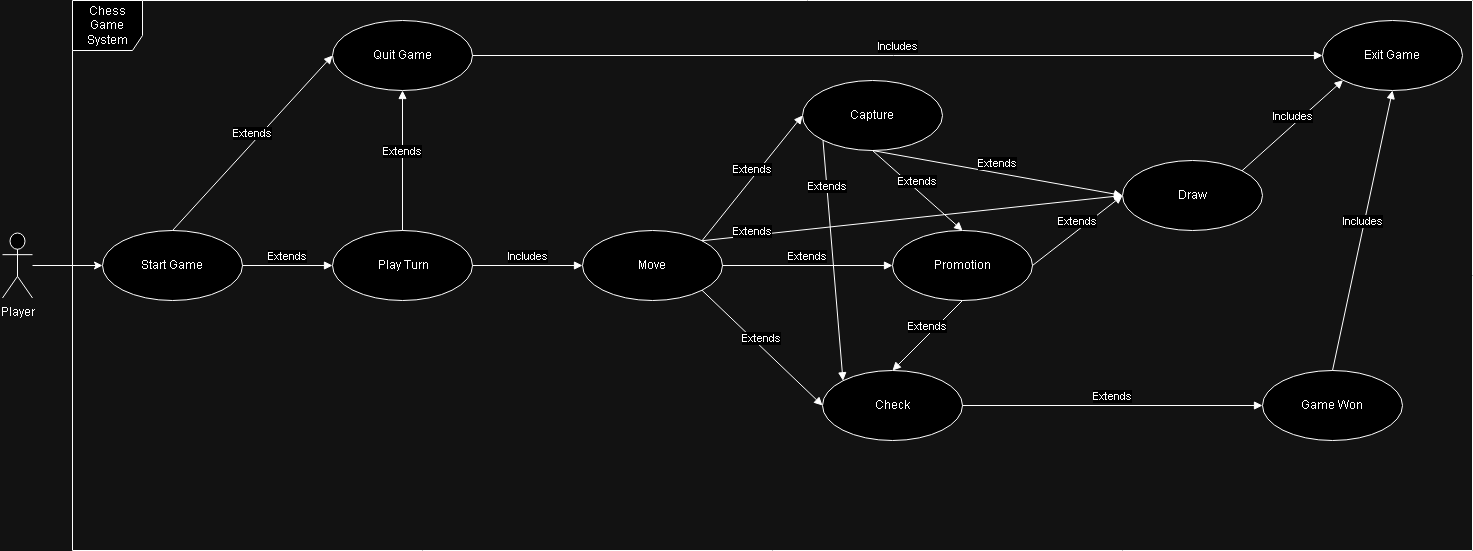

The diagram above was exported from draw.io. Its source (the exported page's mxGraphModel, read from the mxfile embedded in the PNG):
<mxGraphModel dx="1674" dy="818" grid="1" gridSize="10" guides="1" tooltips="1" connect="1" arrows="1" fold="1" page="1" pageScale="1" pageWidth="850" pageHeight="1100" math="0" shadow="0">
  <root>
    <mxCell id="0" />
    <mxCell id="1" parent="0" />
    <mxCell id="_bxnCXP83pB7pQxigPAX-1" value="Player" style="shape=umlActor;verticalLabelPosition=bottom;verticalAlign=top;html=1;outlineConnect=0;" parent="1" vertex="1">
      <mxGeometry x="80" y="402.5" width="30" height="65" as="geometry" />
    </mxCell>
    <mxCell id="_bxnCXP83pB7pQxigPAX-2" value="Chess Game System" style="shape=umlFrame;whiteSpace=wrap;html=1;pointerEvents=0;width=70;height=50;" parent="1" vertex="1">
      <mxGeometry x="150" y="170" width="1400" height="550" as="geometry" />
    </mxCell>
    <mxCell id="_bxnCXP83pB7pQxigPAX-3" value="Start Game" style="ellipse;whiteSpace=wrap;html=1;" parent="1" vertex="1">
      <mxGeometry x="180" y="400" width="140" height="70" as="geometry" />
    </mxCell>
    <mxCell id="_bxnCXP83pB7pQxigPAX-4" value="Quit Game" style="ellipse;whiteSpace=wrap;html=1;" parent="1" vertex="1">
      <mxGeometry x="410" y="190" width="140" height="70" as="geometry" />
    </mxCell>
    <mxCell id="_bxnCXP83pB7pQxigPAX-5" value="Exit Game" style="ellipse;whiteSpace=wrap;html=1;" parent="1" vertex="1">
      <mxGeometry x="1400" y="190" width="140" height="70" as="geometry" />
    </mxCell>
    <mxCell id="_bxnCXP83pB7pQxigPAX-6" value="&amp;nbsp;Play Turn" style="ellipse;whiteSpace=wrap;html=1;" parent="1" vertex="1">
      <mxGeometry x="410" y="400" width="140" height="70" as="geometry" />
    </mxCell>
    <mxCell id="_bxnCXP83pB7pQxigPAX-7" value="Draw" style="ellipse;whiteSpace=wrap;html=1;" parent="1" vertex="1">
      <mxGeometry x="1200" y="330" width="140" height="70" as="geometry" />
    </mxCell>
    <mxCell id="_bxnCXP83pB7pQxigPAX-8" value="Promotion" style="ellipse;whiteSpace=wrap;html=1;" parent="1" vertex="1">
      <mxGeometry x="970" y="400" width="140" height="70" as="geometry" />
    </mxCell>
    <mxCell id="_bxnCXP83pB7pQxigPAX-9" value="Capture" style="ellipse;whiteSpace=wrap;html=1;" parent="1" vertex="1">
      <mxGeometry x="880" y="250" width="140" height="70" as="geometry" />
    </mxCell>
    <mxCell id="_bxnCXP83pB7pQxigPAX-10" value="Check" style="ellipse;whiteSpace=wrap;html=1;" parent="1" vertex="1">
      <mxGeometry x="900" y="540" width="140" height="70" as="geometry" />
    </mxCell>
    <mxCell id="_bxnCXP83pB7pQxigPAX-11" value="Game Won" style="ellipse;whiteSpace=wrap;html=1;" parent="1" vertex="1">
      <mxGeometry x="1340" y="540" width="140" height="70" as="geometry" />
    </mxCell>
    <mxCell id="_bxnCXP83pB7pQxigPAX-12" value="Move" style="ellipse;whiteSpace=wrap;html=1;" parent="1" vertex="1">
      <mxGeometry x="660" y="400" width="140" height="70" as="geometry" />
    </mxCell>
    <mxCell id="_bxnCXP83pB7pQxigPAX-13" value="" style="endArrow=classic;html=1;rounded=0;entryX=0;entryY=0.5;entryDx=0;entryDy=0;" parent="1" source="_bxnCXP83pB7pQxigPAX-1" target="_bxnCXP83pB7pQxigPAX-3" edge="1">
      <mxGeometry width="50" height="50" relative="1" as="geometry">
        <mxPoint x="730" y="450" as="sourcePoint" />
        <mxPoint x="780" y="400" as="targetPoint" />
      </mxGeometry>
    </mxCell>
    <mxCell id="_bxnCXP83pB7pQxigPAX-15" value="Extends" style="html=1;verticalAlign=bottom;endArrow=block;curved=0;rounded=0;exitX=1;exitY=0.5;exitDx=0;exitDy=0;entryX=0;entryY=0.5;entryDx=0;entryDy=0;" parent="1" source="_bxnCXP83pB7pQxigPAX-3" target="_bxnCXP83pB7pQxigPAX-6" edge="1">
      <mxGeometry width="80" relative="1" as="geometry">
        <mxPoint x="710" y="420" as="sourcePoint" />
        <mxPoint x="790" y="420" as="targetPoint" />
      </mxGeometry>
    </mxCell>
    <mxCell id="_bxnCXP83pB7pQxigPAX-16" value="Includes" style="html=1;verticalAlign=bottom;endArrow=block;curved=0;rounded=0;exitX=1;exitY=0.5;exitDx=0;exitDy=0;entryX=0;entryY=0.5;entryDx=0;entryDy=0;" parent="1" source="_bxnCXP83pB7pQxigPAX-6" target="_bxnCXP83pB7pQxigPAX-12" edge="1">
      <mxGeometry width="80" relative="1" as="geometry">
        <mxPoint x="560" y="434.5" as="sourcePoint" />
        <mxPoint x="650" y="434.5" as="targetPoint" />
      </mxGeometry>
    </mxCell>
    <mxCell id="_bxnCXP83pB7pQxigPAX-17" value="Extends" style="html=1;verticalAlign=bottom;endArrow=block;curved=0;rounded=0;exitX=0.5;exitY=0;exitDx=0;exitDy=0;entryX=0;entryY=0.5;entryDx=0;entryDy=0;" parent="1" source="_bxnCXP83pB7pQxigPAX-3" target="_bxnCXP83pB7pQxigPAX-4" edge="1">
      <mxGeometry width="80" relative="1" as="geometry">
        <mxPoint x="330" y="445" as="sourcePoint" />
        <mxPoint x="420" y="445" as="targetPoint" />
      </mxGeometry>
    </mxCell>
    <mxCell id="_bxnCXP83pB7pQxigPAX-18" value="Extends" style="html=1;verticalAlign=bottom;endArrow=block;curved=0;rounded=0;exitX=1;exitY=0;exitDx=0;exitDy=0;entryX=0;entryY=0.5;entryDx=0;entryDy=0;" parent="1" source="_bxnCXP83pB7pQxigPAX-12" target="_bxnCXP83pB7pQxigPAX-9" edge="1">
      <mxGeometry width="80" relative="1" as="geometry">
        <mxPoint x="330" y="445" as="sourcePoint" />
        <mxPoint x="420" y="445" as="targetPoint" />
      </mxGeometry>
    </mxCell>
    <mxCell id="_bxnCXP83pB7pQxigPAX-19" value="Extends" style="html=1;verticalAlign=bottom;endArrow=block;curved=0;rounded=0;exitX=1;exitY=0.5;exitDx=0;exitDy=0;entryX=0;entryY=0.5;entryDx=0;entryDy=0;" parent="1" source="_bxnCXP83pB7pQxigPAX-12" target="_bxnCXP83pB7pQxigPAX-8" edge="1">
      <mxGeometry width="80" relative="1" as="geometry">
        <mxPoint x="789" y="420" as="sourcePoint" />
        <mxPoint x="910" y="315" as="targetPoint" />
      </mxGeometry>
    </mxCell>
    <mxCell id="_bxnCXP83pB7pQxigPAX-20" value="Extends" style="html=1;verticalAlign=bottom;endArrow=block;curved=0;rounded=0;exitX=1;exitY=1;exitDx=0;exitDy=0;entryX=0;entryY=0.5;entryDx=0;entryDy=0;" parent="1" source="_bxnCXP83pB7pQxigPAX-12" target="_bxnCXP83pB7pQxigPAX-10" edge="1">
      <mxGeometry width="80" relative="1" as="geometry">
        <mxPoint x="810" y="445" as="sourcePoint" />
        <mxPoint x="910" y="445" as="targetPoint" />
      </mxGeometry>
    </mxCell>
    <mxCell id="_bxnCXP83pB7pQxigPAX-21" value="Extends" style="html=1;verticalAlign=bottom;endArrow=block;curved=0;rounded=0;exitX=1;exitY=0.5;exitDx=0;exitDy=0;entryX=0;entryY=0.5;entryDx=0;entryDy=0;" parent="1" source="_bxnCXP83pB7pQxigPAX-10" target="_bxnCXP83pB7pQxigPAX-11" edge="1">
      <mxGeometry width="80" relative="1" as="geometry">
        <mxPoint x="789" y="470" as="sourcePoint" />
        <mxPoint x="910" y="585" as="targetPoint" />
      </mxGeometry>
    </mxCell>
    <mxCell id="_bxnCXP83pB7pQxigPAX-22" value="Extends" style="html=1;verticalAlign=bottom;endArrow=block;curved=0;rounded=0;exitX=1;exitY=0.5;exitDx=0;exitDy=0;entryX=0;entryY=0.5;entryDx=0;entryDy=0;" parent="1" source="_bxnCXP83pB7pQxigPAX-8" target="_bxnCXP83pB7pQxigPAX-7" edge="1">
      <mxGeometry width="80" relative="1" as="geometry">
        <mxPoint x="1050" y="585" as="sourcePoint" />
        <mxPoint x="1150" y="585" as="targetPoint" />
      </mxGeometry>
    </mxCell>
    <mxCell id="_bxnCXP83pB7pQxigPAX-23" value="Extends" style="html=1;verticalAlign=bottom;endArrow=block;curved=0;rounded=0;exitX=0.5;exitY=1;exitDx=0;exitDy=0;entryX=0.5;entryY=0;entryDx=0;entryDy=0;" parent="1" source="_bxnCXP83pB7pQxigPAX-8" target="_bxnCXP83pB7pQxigPAX-10" edge="1">
      <mxGeometry width="80" relative="1" as="geometry">
        <mxPoint x="1050" y="445" as="sourcePoint" />
        <mxPoint x="1145" y="375" as="targetPoint" />
      </mxGeometry>
    </mxCell>
    <mxCell id="_bxnCXP83pB7pQxigPAX-24" value="Extends" style="html=1;verticalAlign=bottom;endArrow=block;curved=0;rounded=0;exitX=0.5;exitY=1;exitDx=0;exitDy=0;entryX=0.5;entryY=0;entryDx=0;entryDy=0;" parent="1" source="_bxnCXP83pB7pQxigPAX-9" target="_bxnCXP83pB7pQxigPAX-8" edge="1">
      <mxGeometry width="80" relative="1" as="geometry">
        <mxPoint x="980" y="480" as="sourcePoint" />
        <mxPoint x="980" y="550" as="targetPoint" />
      </mxGeometry>
    </mxCell>
    <mxCell id="_bxnCXP83pB7pQxigPAX-25" value="Extends" style="html=1;verticalAlign=bottom;endArrow=block;curved=0;rounded=0;exitX=0;exitY=1;exitDx=0;exitDy=0;entryX=0;entryY=0;entryDx=0;entryDy=0;" parent="1" source="_bxnCXP83pB7pQxigPAX-9" target="_bxnCXP83pB7pQxigPAX-10" edge="1">
      <mxGeometry x="-0.5442" width="80" relative="1" as="geometry">
        <mxPoint x="980" y="350" as="sourcePoint" />
        <mxPoint x="1060" y="410" as="targetPoint" />
        <mxPoint as="offset" />
      </mxGeometry>
    </mxCell>
    <mxCell id="_bxnCXP83pB7pQxigPAX-26" value="Extends" style="html=1;verticalAlign=bottom;endArrow=block;curved=0;rounded=0;exitX=0.5;exitY=1;exitDx=0;exitDy=0;entryX=0;entryY=0.5;entryDx=0;entryDy=0;" parent="1" source="_bxnCXP83pB7pQxigPAX-9" target="_bxnCXP83pB7pQxigPAX-7" edge="1">
      <mxGeometry width="80" relative="1" as="geometry">
        <mxPoint x="980" y="350" as="sourcePoint" />
        <mxPoint x="1050" y="410" as="targetPoint" />
      </mxGeometry>
    </mxCell>
    <mxCell id="_bxnCXP83pB7pQxigPAX-27" value="Includes" style="html=1;verticalAlign=bottom;endArrow=block;curved=0;rounded=0;exitX=1;exitY=0;exitDx=0;exitDy=0;entryX=0;entryY=1;entryDx=0;entryDy=0;" parent="1" source="_bxnCXP83pB7pQxigPAX-7" target="_bxnCXP83pB7pQxigPAX-5" edge="1">
      <mxGeometry width="80" relative="1" as="geometry">
        <mxPoint x="560" y="445" as="sourcePoint" />
        <mxPoint x="670" y="445" as="targetPoint" />
      </mxGeometry>
    </mxCell>
    <mxCell id="_bxnCXP83pB7pQxigPAX-28" value="Includes" style="html=1;verticalAlign=bottom;endArrow=block;curved=0;rounded=0;exitX=0.5;exitY=0;exitDx=0;exitDy=0;entryX=0.5;entryY=1;entryDx=0;entryDy=0;" parent="1" source="_bxnCXP83pB7pQxigPAX-11" target="_bxnCXP83pB7pQxigPAX-5" edge="1">
      <mxGeometry width="80" relative="1" as="geometry">
        <mxPoint x="1329" y="350" as="sourcePoint" />
        <mxPoint x="1431" y="260" as="targetPoint" />
      </mxGeometry>
    </mxCell>
    <mxCell id="_bxnCXP83pB7pQxigPAX-29" value="Includes" style="html=1;verticalAlign=bottom;endArrow=block;curved=0;rounded=0;exitX=1;exitY=0.5;exitDx=0;exitDy=0;entryX=0;entryY=0.5;entryDx=0;entryDy=0;" parent="1" source="_bxnCXP83pB7pQxigPAX-4" target="_bxnCXP83pB7pQxigPAX-5" edge="1">
      <mxGeometry width="80" relative="1" as="geometry">
        <mxPoint x="560" y="445" as="sourcePoint" />
        <mxPoint x="670" y="445" as="targetPoint" />
      </mxGeometry>
    </mxCell>
    <mxCell id="_bxnCXP83pB7pQxigPAX-30" value="Extends" style="html=1;verticalAlign=bottom;endArrow=block;curved=0;rounded=0;exitX=1;exitY=0;exitDx=0;exitDy=0;entryX=0;entryY=0.5;entryDx=0;entryDy=0;" parent="1" source="_bxnCXP83pB7pQxigPAX-12" target="_bxnCXP83pB7pQxigPAX-7" edge="1">
      <mxGeometry x="-0.7624" y="-5" width="80" relative="1" as="geometry">
        <mxPoint x="810" y="445" as="sourcePoint" />
        <mxPoint x="980" y="445" as="targetPoint" />
        <mxPoint as="offset" />
      </mxGeometry>
    </mxCell>
    <mxCell id="_bxnCXP83pB7pQxigPAX-31" value="Extends" style="html=1;verticalAlign=bottom;endArrow=block;curved=0;rounded=0;exitX=0.5;exitY=0;exitDx=0;exitDy=0;entryX=0.5;entryY=1;entryDx=0;entryDy=0;" parent="1" source="_bxnCXP83pB7pQxigPAX-6" target="_bxnCXP83pB7pQxigPAX-4" edge="1">
      <mxGeometry width="80" relative="1" as="geometry">
        <mxPoint x="330" y="445" as="sourcePoint" />
        <mxPoint x="420" y="445" as="targetPoint" />
      </mxGeometry>
    </mxCell>
  </root>
</mxGraphModel>